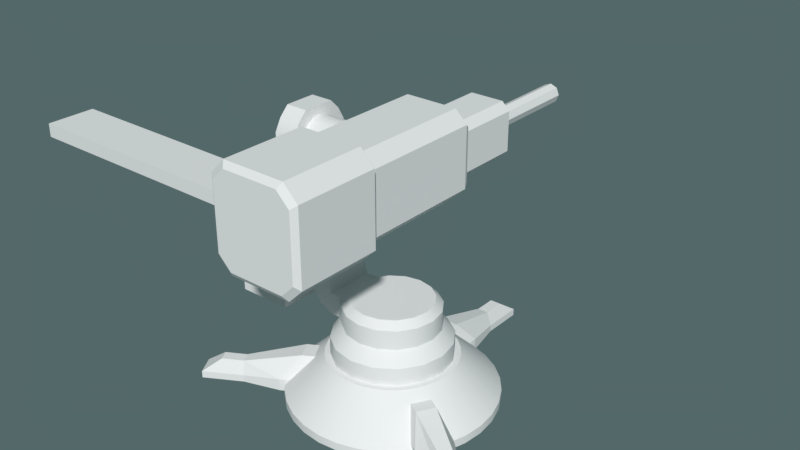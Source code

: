 # Source: 2.blend  (saved by Blender 2.79.0; exported with 4.5.12 LTS)
import bpy
from mathutils import Matrix  # noqa: F401  (used for matrix-valued properties, if any)

bpy.ops.wm.read_factory_settings(use_empty=True)
scene = bpy.context.scene
scene.name = 'Scene'

# ---- collections
col_collection_1 = bpy.data.collections.new('Collection 1'); scene.collection.children.link(col_collection_1)

# ---- node groups
ng_auto_smooth = bpy.data.node_groups.new('Auto Smooth', 'GeometryNodeTree')
_s = ng_auto_smooth.interface.new_socket(name='Geometry', in_out='OUTPUT', socket_type='NodeSocketGeometry')
_s = ng_auto_smooth.interface.new_socket(name='Geometry', in_out='INPUT', socket_type='NodeSocketGeometry')
_s = ng_auto_smooth.interface.new_socket(name='Angle', in_out='INPUT', socket_type='NodeSocketFloat')
_s.subtype = 'ANGLE'
_s.min_value = 0.0
_s.max_value = 3.142
ng_auto_smooth.is_modifier = True
_N = ng_auto_smooth.nodes; _L = ng_auto_smooth.links
n0 = _N.new('NodeGroupOutput'); n0.name = 'Group Output'; n0.location = (480, -100)
n1 = _N.new('NodeGroupInput'); n1.name = 'Group Input'; n1.location = (-420, -300)
n2 = _N.new('NodeGroupInput'); n2.name = 'Group Input.001'; n2.location = (-60, -100)
n3 = _N.new('GeometryNodeSetShadeSmooth'); n3.name = 'Set Shade Smooth'; n3.location = (120, -100)
n3.domain = 'EDGE'
n4 = _N.new('GeometryNodeSetShadeSmooth'); n4.name = 'Set Shade Smooth.001'; n4.location = (300, -100)
n5 = _N.new('GeometryNodeInputMeshEdgeAngle'); n5.name = 'Edge Angle'; n5.location = (-420, -220)
n6 = _N.new('GeometryNodeInputEdgeSmooth'); n6.name = 'Is Edge Smooth'; n6.location = (-60, -160)
n7 = _N.new('GeometryNodeInputShadeSmooth'); n7.name = 'Is Face Smooth'; n7.location = (-240, -340)
n8 = _N.new('FunctionNodeBooleanMath'); n8.name = 'Boolean Math'; n8.location = (-60, -220)
n9 = _N.new('FunctionNodeCompare'); n9.name = 'Compare'; n9.location = (-240, -180)
n9.operation = 'LESS_EQUAL'
_L.new(n5.outputs[0], n9.inputs[0])
_L.new(n4.outputs[0], n0.inputs[0])
_L.new(n1.outputs[1], n9.inputs[1])
_L.new(n9.outputs[0], n8.inputs[0])
_L.new(n7.outputs[0], n8.inputs[1])
_L.new(n2.outputs[0], n3.inputs[0])
_L.new(n6.outputs[0], n3.inputs[1])
_L.new(n3.outputs[0], n4.inputs[0])
_L.new(n8.outputs[0], n3.inputs[2])
n0.is_active_output = True

# ---- world
world_world = bpy.data.worlds.new('World'); scene.world = world_world
world_world.use_nodes = True; world_world.node_tree.nodes.clear()
_N = world_world.node_tree.nodes; _L = world_world.node_tree.links
n0 = _N.new('ShaderNodeOutputWorld'); n0.name = 'World Output'; n0.location = (300, 300)
n1 = _N.new('ShaderNodeBackground'); n1.name = 'Background'; n1.location = (10, 300)
n1.inputs[0].default_value = (0.08774, 0.1385, 0.1414, 1.0)
_L.new(n1.outputs[0], n0.inputs[0])
n0.is_active_output = True
world_world.color = (0.05088, 0.05088, 0.05088)
world_world.use_sun_shadow = False
world_world.sun_shadow_jitter_overblur = 0.0
world_world.cycles.sampling_method = 'MANUAL'

# ---- meshes
me_cube_007 = bpy.data.meshes.new('Cube.007')
me_cube_007.from_pydata([(-21.46, -1.0, -0.6086), (-21.46, -1.0, 0.6086), (-21.46, 1.0, -0.6086), (-21.46, 1.0, 0.6086), (2.173, -1.0, -0.6086), (2.173, -1.0, 0.6086), (2.173, 1.0, -0.6086), (2.173, 1.0, 0.6086), (0.5403, 1.0, -0.6086), (-1.608, 1.0, -0.6086), (-3.756, 1.0, -0.6086), (-5.905, 1.0, -0.6086), (-8.053, 1.0, -0.6086), (-10.2, 1.0, -0.6086), (-12.35, 1.0, -0.6086), (-14.5, 1.0, -0.6086), (-16.65, 1.0, -0.6086), (-18.79, 1.0, -0.6086), (-18.79, 1.0, 0.6086), (-16.65, 1.0, 0.6086), (-14.5, 1.0, 0.6086), (-12.35, 1.0, 0.6086), (-10.2, 1.0, 0.6086), (-8.053, 1.0, 0.6086), (-5.905, 1.0, 0.6086), (-3.756, 1.0, 0.6086), (-1.608, 1.0, 0.6086), (0.5403, 1.0, 0.6086), (-18.79, -1.0, -0.6086), (-16.65, -1.0, -0.6086), (-14.5, -1.0, -0.6086), (-12.35, -1.0, -0.6086), (-10.2, -1.0, -0.6086), (-8.053, -1.0, -0.6086), (-5.905, -1.0, -0.6086), (-3.756, -1.0, -0.6086), (-1.608, -1.0, -0.6086), (0.5403, -1.0, -0.6086), (0.5403, -1.0, 0.6086), (-1.608, -1.0, 0.6086), (-3.756, -1.0, 0.6086), (-5.905, -1.0, 0.6086), (-8.053, -1.0, 0.6086), (-10.2, -1.0, 0.6086), (-12.35, -1.0, 0.6086), (-14.5, -1.0, 0.6086), (-16.65, -1.0, 0.6086), (-18.79, -1.0, 0.6086)], [], [(0, 1, 3, 2), (8, 27, 7, 6), (6, 7, 5, 4), (28, 47, 1, 0), (8, 6, 4, 37), (18, 3, 1, 47), (7, 27, 38, 5), (27, 26, 39, 38), (26, 25, 40, 39), (25, 24, 41, 40), (24, 23, 42, 41), (23, 22, 43, 42), (22, 21, 44, 43), (21, 20, 45, 44), (20, 19, 46, 45), (19, 18, 47, 46), (2, 17, 28, 0), (17, 16, 29, 28), (16, 15, 30, 29), (15, 14, 31, 30), (14, 13, 32, 31), (13, 12, 33, 32), (12, 11, 34, 33), (11, 10, 35, 34), (10, 9, 36, 35), (9, 8, 37, 36), (4, 5, 38, 37), (37, 38, 39, 36), (36, 39, 40, 35), (35, 40, 41, 34), (34, 41, 42, 33), (33, 42, 43, 32), (32, 43, 44, 31), (31, 44, 45, 30), (30, 45, 46, 29), (29, 46, 47, 28), (2, 3, 18, 17), (17, 18, 19, 16), (16, 19, 20, 15), (15, 20, 21, 14), (14, 21, 22, 13), (13, 22, 23, 12), (12, 23, 24, 11), (11, 24, 25, 10), (10, 25, 26, 9), (9, 26, 27, 8)])
me_cube_007.polygons.foreach_set('use_smooth', [True] * 46)
me_cube_007.use_remesh_preserve_volume = False
me_cube_007.use_remesh_preserve_attributes = False
me_cube_007.use_mirror_vertex_groups = False
me_cube_007.update()
me_cube_001 = bpy.data.meshes.new('Cube.001')
me_cube_001.from_pydata([(0.1522, 0.2269, -0.08837), (0.1189, 0.2269, -0.1216), (-0.05869, 0.2269, 0.07554), (-0.02541, 0.2269, 0.1088), (-0.02541, 0.2269, -0.1216), (-0.05869, 0.2269, -0.08837), (0.1189, 0.2269, 0.1088), (0.1522, 0.2269, 0.07554), (0.1777, -0.2951, 0.1202), (0.1263, -0.2951, 0.1717), (0.1263, -0.2951, -0.1845), (0.1777, -0.2951, -0.1331), (-0.09678, -0.2951, 0.1717), (-0.1482, -0.2951, 0.1202), (-0.1482, -0.2951, -0.1331), (-0.09678, -0.2951, -0.1845), (0.1062, -0.2951, 0.1396), (0.1484, -0.2951, 0.09742), (-0.07669, -0.2951, -0.1524), (-0.1189, -0.2951, -0.1103), (-0.1189, -0.2951, 0.09742), (-0.07669, -0.2951, 0.1396), (0.1484, -0.2951, -0.1103), (0.1062, -0.2951, -0.1524), (0.1062, -0.3326, 0.1396), (0.1484, -0.3326, 0.09742), (-0.07669, -0.3326, -0.1524), (-0.1189, -0.3326, -0.1103), (-0.1189, -0.3326, 0.09742), (-0.07669, -0.3326, 0.1396), (0.1484, -0.3326, -0.1103), (0.1062, -0.3326, -0.1524), (0.1471, -0.3326, 0.2048), (0.2081, -0.3326, 0.1438), (-0.1175, -0.3326, -0.2176), (-0.1785, -0.3326, -0.1566), (-0.1785, -0.3326, 0.1438), (-0.1175, -0.3326, 0.2048), (0.2081, -0.3326, -0.1566), (0.1471, -0.3326, -0.2176), (0.1471, -0.6844, 0.2048), (0.2081, -0.6844, 0.1438), (-0.1175, -0.6844, -0.2176), (-0.1785, -0.6844, -0.1566), (-0.1785, -0.6844, 0.1438), (-0.1175, -0.6844, 0.2048), (0.2081, -0.6844, -0.1566), (0.1471, -0.6844, -0.2176), (0.1321, -0.7019, 0.1809), (0.1862, -0.7019, 0.1268), (-0.1026, -0.7019, -0.1938), (-0.1567, -0.7019, -0.1397), (-0.1567, -0.7019, 0.1268), (-0.1026, -0.7019, 0.1809), (0.1862, -0.7019, -0.1397), (0.1321, -0.7019, -0.1938), (0.04667, 0.9644, 0.03485), (0.04667, 0.5188, 0.03485), (0.07579, 0.9644, 0.02279), (0.07579, 0.5188, 0.02279), (0.08785, 0.9644, -0.006329), (0.08785, 0.5188, -0.006329), (0.07579, 0.9644, -0.03545), (0.07579, 0.5188, -0.03545), (0.04667, 0.9644, -0.04751), (0.04667, 0.5188, -0.04751), (0.01756, 0.9644, -0.03545), (0.01756, 0.5188, -0.03545), (0.005495, 0.9644, -0.006329), (0.005495, 0.5188, -0.006329), (0.01756, 0.9644, 0.02279), (0.01756, 0.5188, 0.02279), (0.1233, 0.2269, 0.1462), (0.1263, 0.2038, 0.1717), (0.1777, 0.2038, 0.1202), (0.1674, 0.2269, 0.1021), (0.1674, 0.2269, -0.1149), (0.1777, 0.2038, -0.1331), (0.1263, 0.2038, -0.1845), (0.1233, 0.2269, -0.159), (-0.132, 0.2269, 0.1021), (-0.1482, 0.2038, 0.1202), (-0.09678, 0.2038, 0.1717), (-0.08791, 0.2269, 0.1462), (-0.08791, 0.2269, -0.159), (-0.09678, 0.2038, -0.1845), (-0.1482, 0.2038, -0.1331), (-0.132, 0.2269, -0.1149), (0.1094, 0.5313, -0.09854), (0.1189, 0.5081, -0.1216), (-0.02541, 0.5081, -0.1216), (-0.01584, 0.5313, -0.09854), (0.1189, 0.5081, 0.1088), (0.1094, 0.5313, 0.0857), (-0.01584, 0.5313, 0.0857), (-0.02541, 0.5081, 0.1088), (0.1291, 0.5313, -0.0788), (0.1522, 0.5081, -0.08837), (0.1522, 0.5081, 0.07554), (0.1291, 0.5313, 0.06596), (-0.05869, 0.5081, -0.08837), (-0.03558, 0.5313, -0.0788), (-0.03558, 0.5313, 0.06596), (-0.05869, 0.5081, 0.07554), (-0.1621, -0.3633, -0.0893), (-0.1621, -0.3633, 0.07646), (-0.1621, -0.6537, -0.0893), (-0.1621, -0.6537, 0.07646), (-0.2444, -0.3997, 0.0435), (-0.2444, -0.3997, -0.05634), (-0.2444, -0.6173, 0.0435), (-0.2444, -0.6173, -0.05634), (-0.2082, -0.01827, 0.0639), (-0.2082, 0.01827, 0.0639), (-0.1404, -0.01827, 0.0639), (-0.1404, -0.01827, 0.1005), (-0.1404, 0.01827, 0.0639), (-0.1404, 0.01827, 0.1005), (-0.2082, -0.0462, -0.04778), (-0.2082, -0.06448, -0.01613), (-0.1404, -0.0462, -0.04778), (-0.1404, -0.07786, -0.06605), (-0.1404, -0.06448, -0.01613), (-0.1404, -0.09613, -0.0344), (-0.2082, 0.06448, -0.01612), (-0.2082, 0.0462, -0.04778), (-0.1404, 0.06448, -0.01612), (-0.1404, 0.09613, -0.0344), (-0.1404, 0.0462, -0.04778), (-0.1404, 0.07786, -0.06605)], [], [(85, 15, 14, 86), (76, 79, 1, 0), (7, 0, 97, 98), (79, 84, 4, 1), (9, 12, 21, 16), (87, 80, 2, 5), (73, 82, 12, 9), (1, 4, 90, 89), (14, 13, 81, 86), (85, 78, 10, 15), (75, 76, 0, 7), (73, 9, 8, 74), (80, 83, 3, 2), (77, 74, 8, 11), (72, 75, 7, 6), (10, 78, 77, 11), (84, 87, 5, 4), (12, 82, 81, 13), (0, 1, 89, 97), (2, 3, 95, 103), (6, 7, 98, 92), (3, 6, 92, 95), (4, 5, 100, 90), (5, 2, 103, 100), (91, 101, 102, 94, 93, 99, 96, 88), (18, 23, 31, 26), (14, 15, 18, 19), (8, 9, 16, 17), (15, 10, 23, 18), (13, 14, 19, 20), (10, 11, 22, 23), (11, 8, 17, 22), (12, 13, 20, 21), (27, 26, 34, 35), (16, 21, 29, 24), (21, 20, 28, 29), (17, 16, 24, 25), (20, 19, 27, 28), (22, 17, 25, 30), (23, 22, 30, 31), (19, 18, 26, 27), (36, 35, 43, 44), (26, 31, 39, 34), (24, 29, 37, 32), (29, 28, 36, 37), (25, 24, 32, 33), (28, 27, 35, 36), (30, 25, 33, 38), (31, 30, 38, 39), (45, 44, 52, 53), (38, 33, 41, 46), (39, 38, 46, 47), (35, 34, 42, 43), (34, 39, 47, 42), (32, 37, 45, 40), (37, 36, 44, 45), (33, 32, 40, 41), (55, 54, 49, 48, 53, 52, 51, 50), (41, 40, 48, 49), (44, 43, 51, 52), (46, 41, 49, 54), (47, 46, 54, 55), (43, 42, 50, 51), (42, 47, 55, 50), (40, 45, 53, 48), (56, 57, 59, 58), (58, 59, 61, 60), (60, 61, 63, 62), (62, 63, 65, 64), (64, 65, 67, 66), (66, 67, 69, 68), (59, 57, 71, 69, 67, 65, 63, 61), (68, 69, 71, 70), (70, 71, 57, 56), (56, 58, 60, 62, 64, 66, 68, 70), (75, 72, 73, 74), (87, 84, 85, 86), (83, 80, 81, 82), (79, 76, 77, 78), (72, 83, 82, 73), (76, 75, 74, 77), (78, 85, 84, 79), (86, 81, 80, 87), (89, 90, 91, 88), (93, 94, 95, 92), (88, 96, 97, 89), (99, 93, 92, 98), (101, 91, 90, 100), (94, 102, 103, 95), (100, 103, 102, 101), (96, 99, 98, 97), (83, 72, 6, 3), (105, 107, 106, 104), (108, 109, 111, 110), (106, 111, 109, 104), (104, 109, 108, 105), (105, 108, 110, 107), (107, 110, 111, 106), (113, 117, 116), (116, 117, 115, 114), (114, 115, 112), (113, 116, 114, 112), (117, 113, 112, 115), (119, 123, 122), (122, 123, 121, 120), (120, 121, 118), (119, 122, 120, 118), (123, 119, 118, 121), (125, 129, 128), (128, 129, 127, 126), (126, 127, 124), (125, 128, 126, 124), (129, 125, 124, 127)])
me_cube_001.use_remesh_preserve_volume = False
me_cube_001.use_remesh_preserve_attributes = False
me_cube_001.use_mirror_vertex_groups = False
me_cube_001.update()
me_circle_001 = bpy.data.meshes.new('Circle.001')
me_circle_001.from_pydata([(-2.494e-08, 0.2448, 0.1642), (-0.09369, 0.2262, 0.1642), (-0.1731, 0.1731, 0.1642), (-0.2262, 0.09369, 0.1642), (-0.2448, -4.392e-09, 0.1642), (-0.2262, -0.09369, 0.1642), (-0.1731, -0.1731, 0.1642), (-0.09369, -0.2262, 0.1642), (-6.191e-08, -0.2448, 0.1642), (0.09369, -0.2262, 0.1642), (0.1731, -0.1731, 0.1642), (0.2262, -0.09369, 0.1642), (0.2448, 9.23e-09, 0.1642), (0.2262, 0.09369, 0.1642), (0.1731, 0.1731, 0.1642), (0.09369, 0.2262, 0.1642), (-2.376e-08, 0.2448, 0.2658), (-0.09369, 0.2262, 0.2658), (-0.1731, 0.1731, 0.2658), (-0.2262, 0.09369, 0.2658), (-0.2448, -4.392e-09, 0.2658), (-0.2262, -0.09369, 0.2658), (-0.1731, -0.1731, 0.2658), (-0.09369, -0.2262, 0.2658), (-6.073e-08, -0.2448, 0.2658), (0.09369, -0.2262, 0.2658), (0.1731, -0.1731, 0.2658), (0.2262, -0.09369, 0.2658), (0.2448, 9.23e-09, 0.2658), (0.2262, 0.09369, 0.2658), (0.1731, 0.1731, 0.2658), (0.09369, 0.2262, 0.2658), (-1.784e-08, 0.1975, 0.3202), (-0.07558, 0.1825, 0.3202), (-0.1397, 0.1397, 0.3202), (-0.1825, 0.1068, 0.3202), (-0.1975, 8.891e-10, 0.3202), (-0.1825, -0.1068, 0.3202), (-0.1397, -0.1397, 0.3202), (-0.07558, -0.1825, 0.3202), (-4.766e-08, -0.1975, 0.3202), (0.07558, -0.1825, 0.3202), (0.1397, -0.1397, 0.3202), (0.1825, -0.07558, 0.3202), (0.1975, 1.188e-08, 0.3202), (0.1825, 0.07558, 0.3202), (0.1397, 0.1397, 0.3202), (0.07558, 0.1825, 0.3202), (-1.377e-08, 0.1975, 0.4005), (-0.07558, 0.1825, 0.4005), (-0.1397, 0.1397, 0.4005), (-0.1825, 0.1068, 0.4083), (-0.1975, 8.891e-10, 0.4083), (-0.1825, -0.1068, 0.4083), (-0.1397, -0.1397, 0.4005), (-0.07558, -0.1825, 0.4005), (-4.359e-08, -0.1975, 0.4005), (0.07558, -0.1825, 0.4005), (0.1397, -0.1397, 0.4005), (0.1825, -0.07558, 0.4005), (0.1975, 1.188e-08, 0.4005), (0.1825, 0.07558, 0.4005), (0.1397, 0.1397, 0.4005), (0.07558, 0.1825, 0.4005), (-0.2317, -1.032e-09, 0.3202), (-0.2317, 0.1068, 0.3202), (-0.2317, -0.1068, 0.3202), (-0.2214, -1.032e-09, 0.4084), (-0.2214, 0.1068, 0.4084), (-0.2214, -0.1068, 0.4084), (-0.06432, 0.1553, 0.4308), (-1.699e-08, 0.1681, 0.4308), (-0.1189, 0.1189, 0.4308), (-0.1553, 0.06432, 0.4308), (-0.1681, 1.312e-09, 0.4308), (-0.1553, -0.06432, 0.4308), (-0.1189, -0.1189, 0.4308), (-0.06432, -0.1553, 0.4308), (-4.237e-08, -0.1681, 0.4308), (0.06432, -0.1553, 0.4308), (0.1189, -0.1189, 0.4308), (0.1553, -0.06432, 0.4308), (0.1681, 1.066e-08, 0.4308), (0.1553, 0.06432, 0.4308), (0.1189, 0.1189, 0.4308), (0.06432, 0.1553, 0.4308), (-0.2797, -5.126e-09, 0.3506), (-0.2797, 0.1068, 0.3506), (-0.2797, -0.1068, 0.3506), (-0.3171, -1.032e-09, 0.4005), (-0.3171, 0.1068, 0.4005), (-0.3171, -0.1068, 0.4005), (-0.3587, -1.032e-09, 0.8277), (-0.3587, 0.1068, 0.8277), (-0.3587, -0.1068, 0.8277), (-0.4544, -1.032e-09, 0.8198), (-0.4544, 0.1068, 0.8198), (-0.4544, -0.1068, 0.8198), (-0.3587, -1.032e-09, 1.124), (-0.4544, -1.032e-09, 1.124), (-0.3587, 0.1068, 1.084), (-0.3587, 0.06735, 1.124), (-0.3587, -0.06735, 1.124), (-0.3587, -0.1068, 1.084), (-0.4544, 0.06735, 1.124), (-0.4544, 0.1068, 1.084), (-0.4544, -0.1068, 1.084), (-0.4544, -0.06735, 1.124), (-0.2505, -0.08898, 0.9994), (-0.4755, -0.08898, 0.9994), (-0.2505, -0.0822, 1.033), (-0.4755, -0.0822, 1.033), (-0.2505, -0.06292, 1.062), (-0.4755, -0.06292, 1.062), (-0.2505, -0.03405, 1.082), (-0.4755, -0.03405, 1.082), (-0.2505, 1.557e-08, 1.088), (-0.4755, -8.343e-09, 1.088), (-0.2505, 0.03405, 1.082), (-0.4755, 0.03405, 1.082), (-0.2505, 0.06292, 1.062), (-0.4755, 0.06292, 1.062), (-0.2505, 0.0822, 1.033), (-0.4755, 0.0822, 1.033), (-0.2505, 0.08898, 0.9994), (-0.4755, 0.08898, 0.9994), (-0.2505, 0.0822, 0.9654), (-0.4755, 0.0822, 0.9654), (-0.2505, 0.06292, 0.9365), (-0.4755, 0.06292, 0.9365), (-0.2505, 0.03405, 0.9172), (-0.4755, 0.03405, 0.9172), (-0.2505, 3.948e-08, 0.9104), (-0.4755, 1.557e-08, 0.9104), (-0.2505, -0.03405, 0.9172), (-0.4755, -0.03405, 0.9172), (-0.2505, -0.06292, 0.9365), (-0.4755, -0.06292, 0.9365), (-0.2505, -0.0822, 0.9654), (-0.4755, -0.0822, 0.9654), (-0.3587, -0.135, 0.8773), (-0.4544, -0.135, 0.8725), (-0.4544, 0.135, 0.8725), (-0.3587, 0.135, 0.8773), (-0.4544, -0.135, 1.033), (-0.3587, -0.135, 1.033), (-0.3587, 0.135, 1.033), (-0.4544, 0.135, 1.033), (-0.4892, -0.05784, 1.023), (-0.4892, -0.0626, 0.9994), (-0.4892, -0.04427, 1.044), (-0.4892, -0.02396, 1.057), (-0.4892, -7.664e-09, 1.062), (-0.4892, 0.02396, 1.057), (-0.4892, 0.04427, 1.044), (-0.4892, 0.05784, 1.023), (-0.4892, 0.0626, 0.9994), (-0.4892, 0.05784, 0.9755), (-0.4892, 0.04427, 0.9552), (-0.4892, 0.02396, 0.9416), (-0.4892, 9.158e-09, 0.9368), (-0.4892, -0.02396, 0.9416), (-0.4892, -0.04427, 0.9552), (-0.4892, -0.05784, 0.9755), (-0.2505, -0.07151, 0.9994), (-0.2505, -0.06606, 1.027), (-0.2505, -0.05056, 1.05), (-0.2505, -0.02736, 1.065), (-0.2505, 1.864e-08, 1.071), (-0.2505, 0.02736, 1.065), (-0.2505, 0.05056, 1.05), (-0.2505, 0.06606, 1.027), (-0.2505, 0.07151, 0.9994), (-0.2505, 0.06606, 0.9721), (-0.2505, 0.05056, 0.9489), (-0.2505, 0.02736, 0.9334), (-0.2505, 3.785e-08, 0.9279), (-0.2505, -0.02736, 0.9334), (-0.2505, -0.05056, 0.9489), (-0.2505, -0.06606, 0.9721), (-0.06121, -0.07151, 0.9994), (-0.06121, -0.06606, 1.027), (-0.06121, -0.05056, 1.05), (-0.06121, -0.02736, 1.065), (-0.06121, 1.864e-08, 1.071), (-0.06121, 0.02736, 1.065), (-0.06121, 0.05056, 1.05), (-0.06121, 0.06606, 1.027), (-0.06121, 0.07151, 0.9994), (-0.06121, 0.06606, 0.9721), (-0.06121, 0.05056, 0.9489), (-0.06121, 0.02736, 0.9334), (-0.06121, 3.785e-08, 0.9279), (-0.06121, -0.02736, 0.9334), (-0.06121, -0.05056, 0.9489), (-0.06121, -0.06606, 0.9721)], [], [(1, 0, 15, 14, 13, 12, 11, 10, 9, 8, 7, 6, 5, 4, 3, 2), (17, 18, 34, 33), (9, 10, 26, 25), (2, 3, 19, 18), (10, 11, 27, 26), (3, 4, 20, 19), (11, 12, 28, 27), (4, 5, 21, 20), (12, 13, 29, 28), (5, 6, 22, 21), (13, 14, 30, 29), (6, 7, 23, 22), (14, 15, 31, 30), (7, 8, 24, 23), (0, 1, 17, 16), (15, 0, 16, 31), (8, 9, 25, 24), (1, 2, 18, 17), (38, 39, 55, 54), (25, 26, 42, 41), (18, 19, 35, 34), (26, 27, 43, 42), (19, 20, 36, 35), (27, 28, 44, 43), (20, 21, 37, 36), (28, 29, 45, 44), (21, 22, 38, 37), (29, 30, 46, 45), (22, 23, 39, 38), (30, 31, 47, 46), (23, 24, 40, 39), (16, 17, 33, 32), (31, 16, 32, 47), (24, 25, 41, 40), (59, 60, 82, 81), (46, 47, 63, 62), (39, 40, 56, 55), (32, 33, 49, 48), (47, 32, 48, 63), (40, 41, 57, 56), (33, 34, 50, 49), (41, 42, 58, 57), (34, 35, 51, 50), (42, 43, 59, 58), (52, 51, 68, 67), (43, 44, 60, 59), (36, 37, 66, 64), (44, 45, 61, 60), (37, 38, 54, 53), (45, 46, 62, 61), (66, 69, 91, 88), (64, 66, 88, 86), (37, 53, 69, 66), (51, 35, 65, 68), (35, 36, 64, 65), (53, 52, 67, 69), (70, 72, 73, 74, 75, 76, 77, 78, 79, 80, 81, 82, 83, 84, 85, 71), (52, 53, 75, 74), (60, 61, 83, 82), (53, 54, 76, 75), (61, 62, 84, 83), (54, 55, 77, 76), (62, 63, 85, 84), (55, 56, 78, 77), (48, 49, 70, 71), (63, 48, 71, 85), (56, 57, 79, 78), (49, 50, 72, 70), (57, 58, 80, 79), (50, 51, 73, 72), (58, 59, 81, 80), (51, 52, 74, 73), (87, 86, 89, 90), (86, 88, 91, 89), (68, 65, 87, 90), (91, 69, 94, 97), (65, 64, 86, 87), (68, 90, 96, 93), (94, 92, 98, 102, 103), (98, 101, 104, 99), (67, 68, 93, 92), (90, 89, 95, 96), (69, 67, 92, 94), (89, 91, 97, 95), (96, 105, 147, 142), (93, 96, 142, 143), (102, 98, 99, 107), (96, 95, 99, 104, 105), (95, 97, 106, 107, 99), (102, 107, 106, 103), (104, 101, 100, 105), (92, 93, 100, 101, 98), (108, 110, 111, 109), (110, 112, 113, 111), (112, 114, 115, 113), (114, 116, 117, 115), (116, 118, 119, 117), (118, 120, 121, 119), (120, 122, 123, 121), (122, 124, 125, 123), (124, 126, 127, 125), (126, 128, 129, 127), (128, 130, 131, 129), (130, 132, 133, 131), (132, 134, 135, 133), (134, 136, 137, 135), (111, 113, 150, 148), (136, 138, 139, 137), (138, 108, 109, 139), (114, 112, 166, 167), (143, 142, 147, 146), (141, 140, 145, 144), (105, 100, 146, 147), (103, 106, 144, 145), (94, 103, 145, 140), (97, 94, 140, 141), (100, 93, 143, 146), (106, 97, 141, 144), (148, 150, 151, 152, 153, 154, 155, 156, 157, 158, 159, 160, 161, 162, 163, 149), (121, 123, 155, 154), (131, 133, 160, 159), (117, 119, 153, 152), (127, 129, 158, 157), (137, 139, 163, 162), (113, 115, 151, 150), (123, 125, 156, 155), (109, 111, 148, 149), (133, 135, 161, 160), (119, 121, 154, 153), (129, 131, 159, 158), (139, 109, 149, 163), (115, 117, 152, 151), (125, 127, 157, 156), (135, 137, 162, 161), (179, 178, 194, 195), (124, 122, 171, 172), (110, 108, 164, 165), (134, 132, 176, 177), (120, 118, 169, 170), (130, 128, 174, 175), (108, 138, 179, 164), (116, 114, 167, 168), (126, 124, 172, 173), (136, 134, 177, 178), (112, 110, 165, 166), (122, 120, 170, 171), (132, 130, 175, 176), (118, 116, 168, 169), (128, 126, 173, 174), (138, 136, 178, 179), (180, 195, 194, 193, 192, 191, 190, 189, 188, 187, 186, 185, 184, 183, 182, 181), (172, 171, 187, 188), (165, 164, 180, 181), (164, 179, 195, 180), (173, 172, 188, 189), (166, 165, 181, 182), (174, 173, 189, 190), (167, 166, 182, 183), (175, 174, 190, 191), (168, 167, 183, 184), (176, 175, 191, 192), (169, 168, 184, 185), (177, 176, 192, 193), (170, 169, 185, 186), (178, 177, 193, 194), (171, 170, 186, 187)])
me_circle_001.polygons.foreach_set('use_smooth', [True] * 166)
_k = set([(148, 149), (148, 150), (149, 163), (150, 151), (151, 152), (152, 153), (153, 154), (154, 155), (155, 156), (156, 157), (157, 158), (158, 159), (159, 160), (160, 161), (161, 162), (162, 163)])
me_circle_001.attributes.new('sharp_edge', 'BOOLEAN', 'EDGE').data.foreach_set('value', [ (min(e.vertices), max(e.vertices)) in _k for e in me_circle_001.edges])
me_circle_001.use_remesh_preserve_volume = False
me_circle_001.use_remesh_preserve_attributes = False
me_circle_001.use_mirror_vertex_groups = False
me_circle_001.update()
me_circle = bpy.data.meshes.new('Circle')
me_circle.from_pydata([(-6.506e-08, 0.4313, -0.002064), (-0.08414, 0.423, -0.002064), (-0.165, 0.3985, -0.002064), (-0.2396, 0.3586, -0.002064), (-0.305, 0.305, -0.002064), (-0.3586, 0.2396, -0.002064), (-0.3985, 0.165, -0.002064), (-0.423, 0.08414, -0.002064), (-0.4313, 1.958e-07, -0.002064), (-0.423, -0.08414, -0.002064), (-0.3985, -0.165, -0.002064), (-0.3586, -0.2396, -0.002064), (-0.305, -0.305, -0.002064), (-0.2396, -0.3586, -0.002064), (-0.165, -0.3985, -0.002064), (-0.08414, -0.423, -0.002064), (7.548e-08, -0.4313, -0.002064), (0.08414, -0.423, -0.002064), (0.165, -0.3985, -0.002064), (0.2396, -0.3586, -0.002064), (0.305, -0.305, -0.002064), (0.3586, -0.2396, -0.002064), (0.3985, -0.165, -0.002064), (0.423, -0.08414, -0.002064), (0.4313, 5.797e-07, -0.002064), (0.423, 0.08414, -0.002064), (0.3985, 0.165, -0.002064), (0.3586, 0.2396, -0.002064), (0.305, 0.305, -0.002064), (0.2396, 0.3586, -0.002064), (0.165, 0.3985, -0.002064), (0.08414, 0.423, -0.002064), (-6.506e-08, 0.4313, 0.03215), (-0.08414, 0.423, 0.03215), (-0.165, 0.3985, 0.03215), (-0.2396, 0.3586, 0.03215), (-0.305, 0.305, 0.03215), (-0.3586, 0.2396, 0.03215), (-0.3985, 0.165, 0.03215), (-0.423, 0.08414, 0.03215), (-0.4313, 1.958e-07, 0.03215), (-0.423, -0.08414, 0.03215), (-0.3985, -0.165, 0.03215), (-0.3586, -0.2396, 0.03215), (-0.305, -0.305, 0.03215), (-0.2396, -0.3586, 0.03215), (-0.165, -0.3985, 0.03215), (-0.08414, -0.423, 0.03215), (7.548e-08, -0.4313, 0.03215), (0.08414, -0.423, 0.03215), (0.165, -0.3985, 0.03215), (0.2396, -0.3586, 0.03215), (0.305, -0.305, 0.03215), (0.3586, -0.2396, 0.03215), (0.3985, -0.165, 0.03215), (0.423, -0.08414, 0.03215), (0.4313, 5.797e-07, 0.03215), (0.423, 0.08414, 0.03215), (0.3985, 0.165, 0.03215), (0.3586, 0.2396, 0.03215), (0.305, 0.305, 0.03215), (0.2396, 0.3586, 0.03215), (0.165, 0.3985, 0.03215), (0.08414, 0.423, 0.03215), (-8.637e-08, 0.268, 0.1894), (-0.05229, 0.2629, 0.1894), (-0.1026, 0.2476, 0.1894), (-0.1489, 0.2229, 0.1894), (-0.1895, 0.1895, 0.1894), (-0.2229, 0.1489, 0.1894), (-0.2476, 0.1026, 0.1894), (-0.2629, 0.05229, 0.1894), (-0.268, 2.314e-07, 0.1894), (-0.2629, -0.05229, 0.1894), (-0.2476, -0.1026, 0.1894), (-0.2229, -0.1489, 0.1894), (-0.1895, -0.1895, 0.1894), (-0.1489, -0.2229, 0.1894), (-0.1026, -0.2476, 0.1894), (-0.05229, -0.2629, 0.1894), (9.647e-10, -0.268, 0.1894), (0.05229, -0.2629, 0.1894), (0.1026, -0.2476, 0.1894), (0.1489, -0.2229, 0.1894), (0.1895, -0.1895, 0.1894), (0.2229, -0.1489, 0.1894), (0.2476, -0.1026, 0.1894), (0.2629, -0.05229, 0.1894), (0.268, 4.7e-07, 0.1894), (0.2629, 0.05229, 0.1894), (0.2476, 0.1026, 0.1894), (0.2229, 0.1489, 0.1894), (0.1895, 0.1895, 0.1894), (0.1489, 0.2229, 0.1894), (0.1026, 0.2476, 0.1894), (0.05229, 0.2629, 0.1894)], [], [(1, 0, 31, 30, 29, 28, 27, 26, 25, 24, 23, 22, 21, 20, 19, 18, 17, 16, 15, 14, 13, 12, 11, 10, 9, 8, 7, 6, 5, 4, 3, 2), (53, 54, 86, 85), (26, 27, 59, 58), (13, 14, 46, 45), (0, 1, 33, 32), (27, 28, 60, 59), (14, 15, 47, 46), (1, 2, 34, 33), (28, 29, 61, 60), (15, 16, 48, 47), (2, 3, 35, 34), (29, 30, 62, 61), (16, 17, 49, 48), (3, 4, 36, 35), (30, 31, 63, 62), (17, 18, 50, 49), (4, 5, 37, 36), (31, 0, 32, 63), (18, 19, 51, 50), (5, 6, 38, 37), (19, 20, 52, 51), (6, 7, 39, 38), (20, 21, 53, 52), (7, 8, 40, 39), (21, 22, 54, 53), (8, 9, 41, 40), (22, 23, 55, 54), (9, 10, 42, 41), (23, 24, 56, 55), (10, 11, 43, 42), (24, 25, 57, 56), (11, 12, 44, 43), (25, 26, 58, 57), (12, 13, 45, 44), (65, 66, 67, 68, 69, 70, 71, 72, 73, 74, 75, 76, 77, 78, 79, 80, 81, 82, 83, 84, 85, 86, 87, 88, 89, 90, 91, 92, 93, 94, 95, 64), (40, 41, 73, 72), (54, 55, 87, 86), (41, 42, 74, 73), (55, 56, 88, 87), (42, 43, 75, 74), (56, 57, 89, 88), (43, 44, 76, 75), (57, 58, 90, 89), (44, 45, 77, 76), (58, 59, 91, 90), (45, 46, 78, 77), (32, 33, 65, 64), (59, 60, 92, 91), (46, 47, 79, 78), (33, 34, 66, 65), (60, 61, 93, 92), (47, 48, 80, 79), (34, 35, 67, 66), (61, 62, 94, 93), (48, 49, 81, 80), (35, 36, 68, 67), (62, 63, 95, 94), (49, 50, 82, 81), (36, 37, 69, 68), (63, 32, 64, 95), (50, 51, 83, 82), (37, 38, 70, 69), (51, 52, 84, 83), (38, 39, 71, 70), (52, 53, 85, 84), (39, 40, 72, 71)])
me_circle.polygons.foreach_set('use_smooth', [True] * 66)
_k = set([(64, 65), (64, 95), (65, 66), (66, 67), (67, 68), (68, 69), (69, 70), (70, 71), (71, 72), (72, 73), (73, 74), (74, 75), (75, 76), (76, 77), (77, 78), (78, 79), (79, 80), (80, 81), (81, 82), (82, 83), (83, 84), (84, 85), (85, 86), (86, 87), (87, 88), (88, 89), (89, 90), (90, 91), (91, 92), (92, 93), (93, 94), (94, 95)])
me_circle.attributes.new('sharp_edge', 'BOOLEAN', 'EDGE').data.foreach_set('value', [ (min(e.vertices), max(e.vertices)) in _k for e in me_circle.edges])
me_circle.use_remesh_preserve_volume = False
me_circle.use_remesh_preserve_attributes = False
me_circle.use_mirror_vertex_groups = False
me_circle.update()
me_cube_005 = bpy.data.meshes.new('Cube.005')
me_cube_005.from_pydata([(-0.1652, -0.2046, -0.192), (-0.1652, -0.2046, 0.1133), (-0.1652, 0.2046, -0.192), (-0.1652, 0.2046, 0.1133), (0.06505, -0.2046, -0.192), (0.06505, -0.2046, 0.1133), (0.06505, 0.2046, -0.192), (0.06505, 0.2046, 0.1133)], [], [(0, 1, 3, 2), (2, 3, 7, 6), (6, 7, 5, 4), (4, 5, 1, 0), (2, 6, 4, 0), (7, 3, 1, 5)])
me_cube_005.use_remesh_preserve_volume = False
me_cube_005.use_remesh_preserve_attributes = False
me_cube_005.use_mirror_vertex_groups = False
me_cube_005.update()
me_cube_003 = bpy.data.meshes.new('Cube.003')
me_cube_003.from_pydata([(-0.07658, 0.2934, -0.002), (-0.04067, 0.2934, 0.1512), (-0.07658, 0.4465, -0.002), (-0.04067, 0.3577, 0.1512), (0.07658, 0.2934, -0.002), (0.04067, 0.2934, 0.1512), (0.07658, 0.4465, -0.002), (0.04067, 0.3577, 0.1512), (-0.07658, 0.2934, 0.05045), (-0.07658, 0.4465, 0.05045), (0.07658, 0.4465, 0.05045), (0.07658, 0.2934, 0.05045), (-0.0439, 0.6049, 0.02831), (-0.0439, 0.6049, -0.001754), (0.0439, 0.6049, -0.001754), (-0.02331, 0.6049, 0.08605), (0.02331, 0.6049, 0.08605), (0.0439, 0.6049, 0.02831), (-0.0439, 0.7798, 0.02831), (-0.0439, 0.7798, -0.001754), (0.0439, 0.7798, -0.001754), (-0.02331, 0.698, 0.08605), (0.02331, 0.698, 0.08605), (0.0439, 0.7798, 0.02831), (0.2924, -0.08035, -0.002), (0.2744, -0.1114, 0.1512), (0.425, -0.1569, -0.002), (0.3301, -0.1436, 0.1512), (0.2158, -0.213, -0.002), (0.2337, -0.1819, 0.1512), (0.3484, -0.2896, -0.002), (0.2894, -0.2141, 0.1512), (0.2924, -0.08035, 0.05045), (0.425, -0.1569, 0.05045), (0.3484, -0.2896, 0.05045), (0.2158, -0.213, 0.05045), (0.5458, -0.2644, 0.02831), (0.5458, -0.2644, -0.001754), (0.502, -0.3405, -0.001754), (0.5356, -0.2822, 0.08605), (0.5122, -0.3226, 0.08605), (0.502, -0.3405, 0.02831), (0.6973, -0.3518, 0.02831), (0.6973, -0.3518, -0.001754), (0.6534, -0.4279, -0.001754), (0.6161, -0.3288, 0.08605), (0.5928, -0.3691, 0.08605), (0.6534, -0.4279, 0.02831), (-0.2157, -0.213, -0.002), (-0.2337, -0.1819, 0.1512), (-0.3484, -0.2896, -0.002), (-0.2894, -0.2141, 0.1512), (-0.2923, -0.08039, -0.002), (-0.2744, -0.1115, 0.1512), (-0.425, -0.157, -0.002), (-0.3301, -0.1437, 0.1512), (-0.2157, -0.213, 0.05045), (-0.3484, -0.2896, 0.05045), (-0.425, -0.157, 0.05045), (-0.2923, -0.08039, 0.05045), (-0.5019, -0.3405, 0.02831), (-0.5019, -0.3405, -0.001754), (-0.5458, -0.2645, -0.001754), (-0.5122, -0.3227, 0.08605), (-0.5355, -0.2823, 0.08605), (-0.5458, -0.2645, 0.02831), (-0.6533, -0.428, 0.02831), (-0.6533, -0.428, -0.001754), (-0.6972, -0.3519, -0.001754), (-0.5928, -0.3692, 0.08605), (-0.6161, -0.3288, 0.08605), (-0.6972, -0.3519, 0.02831)], [], [(8, 1, 3, 9), (7, 10, 17, 16), (10, 7, 5, 11), (11, 5, 1, 8), (2, 6, 4, 0), (7, 3, 1, 5), (4, 11, 8, 0), (6, 10, 11, 4), (3, 7, 16, 15), (0, 8, 9, 2), (13, 12, 18, 19), (15, 16, 22, 21), (2, 9, 12, 13), (10, 6, 14, 17), (6, 2, 13, 14), (9, 3, 15, 12), (18, 21, 22, 23), (19, 18, 23, 20), (16, 17, 23, 22), (17, 14, 20, 23), (14, 13, 19, 20), (12, 15, 21, 18), (32, 25, 27, 33), (31, 34, 41, 40), (34, 31, 29, 35), (35, 29, 25, 32), (26, 30, 28, 24), (31, 27, 25, 29), (28, 35, 32, 24), (30, 34, 35, 28), (27, 31, 40, 39), (24, 32, 33, 26), (37, 36, 42, 43), (39, 40, 46, 45), (26, 33, 36, 37), (34, 30, 38, 41), (30, 26, 37, 38), (33, 27, 39, 36), (42, 45, 46, 47), (43, 42, 47, 44), (40, 41, 47, 46), (41, 38, 44, 47), (38, 37, 43, 44), (36, 39, 45, 42), (56, 49, 51, 57), (55, 58, 65, 64), (58, 55, 53, 59), (59, 53, 49, 56), (50, 54, 52, 48), (55, 51, 49, 53), (52, 59, 56, 48), (54, 58, 59, 52), (51, 55, 64, 63), (48, 56, 57, 50), (61, 60, 66, 67), (63, 64, 70, 69), (50, 57, 60, 61), (58, 54, 62, 65), (54, 50, 61, 62), (57, 51, 63, 60), (66, 69, 70, 71), (67, 66, 71, 68), (64, 65, 71, 70), (65, 62, 68, 71), (62, 61, 67, 68), (60, 63, 69, 66)])
me_cube_003.use_remesh_preserve_volume = False
me_cube_003.use_remesh_preserve_attributes = False
me_cube_003.use_mirror_vertex_groups = False
me_cube_003.update()
arm_armature_003 = bpy.data.armatures.new('Armature.003')  # bones are not reproduced

# ---- objects
ob_armature_001 = bpy.data.objects.new('Armature.001', arm_armature_003)
ob_cube_003 = bpy.data.objects.new('Cube.003', me_cube_007)
ob_cube = bpy.data.objects.new('Cube', me_cube_001)
ob_circle_001 = bpy.data.objects.new('Circle.001', me_circle_001)
ob_circle = bpy.data.objects.new('Circle', me_circle)
ob_cube_002 = bpy.data.objects.new('Cube.002', me_cube_005)
ob_cube_001 = bpy.data.objects.new('Cube.001', me_cube_003)

# ---- transforms, parenting, visibility, modifiers, constraints
ob_armature_001.location = (0.0, 0.0, 0.0)
ob_armature_001.show_in_front = True
ob_armature_001.lineart.crease_threshold = 0.0
ob_cube_003.parent = ob_armature_001
ob_cube_003.location = (-0.2387, -0.5089, 0.9946)
ob_cube_003.scale = (0.04492, 0.1009, 0.04492)
ob_cube_003.lineart.crease_threshold = 0.0
_vg = ob_cube_003.vertex_groups.new(name='Bone')
_vg = ob_cube_003.vertex_groups.new(name='Bone.001')
_vg = ob_cube_003.vertex_groups.new(name='Bone.002')
_vg = ob_cube_003.vertex_groups.new(name='Bone.010')
for _i, _w in zip([4, 5, 6, 7, 8, 9, 10, 25, 26, 27, 35, 36, 37, 38, 39, 40], [0.919, 0.9092, 0.907, 0.9162, 0.8026, 0.1742, 0.03776, 0.038, 0.175, 0.804, 0.03662, 0.1719, 0.8076, 0.8052, 0.1721, 0.03678]): _vg.add([_i], _w, 'REPLACE')
_vg = ob_cube_003.vertex_groups.new(name='Bone.003')
for _i, _w in zip([4, 5, 6, 7, 8, 9, 10, 11, 24, 25, 26, 27, 34, 35, 36, 37, 38, 39, 40, 41], [0.06372, 0.07139, 0.07284, 0.06564, 0.1546, 0.6465, 0.1402, 0.02988, 0.03001, 0.1405, 0.6454, 0.1534, 0.02905, 0.1386, 0.6517, 0.1514, 0.1532, 0.651, 0.139, 0.02919]): _vg.add([_i], _w, 'REPLACE')
_vg = ob_cube_003.vertex_groups.new(name='Bone.004')
for _i, _w in zip([8, 9, 10, 11, 24, 25, 26, 27, 34, 35, 36, 37, 38, 39, 40, 41], [0.01701, 0.1402, 0.643, 0.1371, 0.1374, 0.642, 0.1404, 0.01664, 0.1357, 0.6485, 0.1386, 0.0145, 0.01544, 0.139, 0.6475, 0.1359]): _vg.add([_i], _w, 'REPLACE')
_vg = ob_cube_003.vertex_groups.new(name='Bone.005')
for _i, _w in zip([9, 10, 11, 12, 13, 22, 23, 24, 25, 26, 32, 33, 34, 35, 36, 39, 40, 41, 42, 43], [0.01778, 0.1555, 0.7165, 0.4765, 0.1034, 0.1037, 0.4763, 0.7157, 0.1559, 0.01808, 0.1017, 0.4773, 0.7211, 0.1535, 0.01576, 0.01612, 0.1539, 0.7203, 0.4772, 0.102]): _vg.add([_i], _w, 'REPLACE')
_vg = ob_cube_003.vertex_groups.new(name='Bone.006')
for _i, _w in zip([11, 12, 13, 14, 15, 20, 21, 22, 23, 24, 30, 31, 32, 33, 34, 41, 42, 43, 44, 45], [0.1034, 0.4765, 0.7165, 0.1555, 0.01745, 0.01777, 0.1559, 0.7157, 0.4763, 0.1037, 0.01547, 0.1535, 0.7211, 0.4773, 0.1017, 0.102, 0.4772, 0.7203, 0.1539, 0.01581]): _vg.add([_i], _w, 'REPLACE')
_vg = ob_cube_003.vertex_groups.new(name='Bone.007')
for _i, _w in zip([13, 14, 15, 16, 19, 20, 21, 22, 29, 30, 31, 32, 43, 44, 45, 46], [0.1371, 0.6428, 0.1395, 0.01051, 0.01086, 0.1398, 0.6419, 0.1373, 0.008851, 0.138, 0.6483, 0.1356, 0.1359, 0.6474, 0.1383, 0.009201]): _vg.add([_i], _w, 'REPLACE')
_vg = ob_cube_003.vertex_groups.new(name='Bone.009')
for _i, _w in zip([13, 14, 15, 16, 17, 18, 19, 20, 21, 22, 28, 29, 30, 31, 32, 43, 44, 45, 46, 47], [0.009467, 0.1395, 0.6433, 0.1396, 0.009919, 0.01231, 0.1401, 0.6424, 0.1398, 0.009736, 0.008789, 0.1381, 0.6489, 0.138, 0.007836, 0.008117, 0.1383, 0.6479, 0.1386, 0.01088]): _vg.add([_i], _w, 'REPLACE')
_vg = ob_cube_003.vertex_groups.new(name='Bone.011')
for _i, _w in zip([0, 1, 2, 3, 14, 15, 16, 17, 18, 19, 20, 21, 28, 29, 30, 31, 44, 45, 46, 47], [0.05773, 0.09135, 0.04678, 0.08752, 0.01053, 0.1396, 0.6432, 0.1382, 0.1433, 0.643, 0.14, 0.01085, 0.1378, 0.6489, 0.1381, 0.008861, 0.009185, 0.1385, 0.6486, 0.1424]): _vg.add([_i], _w, 'REPLACE')
_vg = ob_cube_003.vertex_groups.new(name='Bone.012')
for _i, _w in zip([0, 1, 2, 3, 15, 16, 17, 18, 19, 20, 28, 29, 30, 45, 46, 47], [0.9266, 0.8837, 0.9382, 0.8883, 0.02737, 0.1786, 0.8236, 0.8169, 0.178, 0.02743, 0.8248, 0.1755, 0.02483, 0.02495, 0.1751, 0.8189]): _vg.add([_i], _w, 'REPLACE')
_vg = ob_cube_003.vertex_groups.new(name='Bone.008')
_m = ob_cube_003.modifiers.new('Armature', 'ARMATURE')
_m.object = ob_armature_001
_m = ob_cube_003.modifiers.new('Auto Smooth', 'NODES')
_m.node_group = ng_auto_smooth
_gi = [s.identifier for s in ng_auto_smooth.interface.items_tree if s.item_type == 'SOCKET' and s.in_out == 'INPUT']
_m[_gi[1]] = 0.5236  # Angle
ob_cube.parent = ob_armature_001
ob_cube.location = (0.0, 0.0, 1.0)
ob_cube.lineart.crease_threshold = 0.0
_vg = ob_cube.vertex_groups.new(name='Bone.002')
for _i, _w in zip([0, 1, 2, 3, 4, 5, 6, 7, 8, 9, 10, 11, 12, 13, 14, 15, 16, 17, 18, 19, 20, 21, 22, 23, 24, 25, 26, 27, 28, 29, 30, 31, 32, 33, 34, 35, 36, 37, 38, 39, 40, 41, 42, 43, 44, 45, 46, 47, 48, 49, 50, 51, 52, 53, 54, 55, 56, 57, 58, 59, 60, 61, 62, 63, 64, 65, 66, 67, 68, 69, 70, 71, 72, 73, 74, 75, 76, 77, 78, 79, 80, 81, 82, 83, 84, 85, 86, 87, 88, 89, 90, 91, 92, 93, 94, 95, 96, 97, 98, 99, 100, 101, 102, 103, 104, 105, 106, 107, 108, 109, 110, 111, 112, 113, 114, 115, 116, 117, 118, 119, 120, 121, 122, 123, 124, 125, 126, 127, 128, 129], [1.0, 0.9909, 1.0, 1.0, 0.9931, 0.9951, 1.0, 1.0, 1.0, 1.0, 1.0, 1.0, 1.0, 1.0, 1.0, 1.0, 1.0, 1.0, 1.0, 1.0, 1.0, 1.0, 1.0, 1.0, 1.0, 1.0, 1.0, 1.0, 1.0, 1.0, 1.0, 1.0, 1.0, 1.0, 1.0, 1.0, 1.0, 1.0, 1.0, 1.0, 1.0, 1.0, 1.0, 1.0, 1.0, 1.0, 1.0, 1.0, 1.0, 1.0, 1.0, 1.0, 1.0, 1.0, 1.0, 1.0, 1.0, 1.0, 1.0, 1.0, 1.0, 1.0, 1.0, 1.0, 1.0, 1.0, 1.0, 1.0, 1.0, 1.0, 1.0, 1.0, 1.0, 1.0, 1.0, 1.0, 1.0, 0.9794, 0.9782, 0.984, 1.0, 0.9813, 0.9808, 1.0, 0.9854, 0.9799, 0.98, 0.9844, 1.0, 1.0, 1.0, 1.0, 1.0, 1.0, 1.0, 1.0, 1.0, 1.0, 1.0, 1.0, 1.0, 1.0, 1.0, 0.9997, 1.0, 1.0, 1.0, 1.0, 1.0, 1.0, 1.0, 1.0, 1.0, 1.0, 1.0, 1.0, 1.0, 1.0, 1.0, 1.0, 1.0, 1.0, 1.0, 1.0, 1.0, 1.0, 1.0, 1.0, 1.0, 1.0]): _vg.add([_i], _w, 'REPLACE')
_m = ob_cube.modifiers.new('Armature', 'ARMATURE')
_m.object = ob_armature_001
_m = ob_cube.modifiers.new('Auto Smooth', 'NODES')
_m.node_group = ng_auto_smooth
_gi = [s.identifier for s in ng_auto_smooth.interface.items_tree if s.item_type == 'SOCKET' and s.in_out == 'INPUT']
_m[_gi[1]] = 0.5236  # Angle
ob_circle_001.parent = ob_armature_001
ob_circle_001.location = (0.0, 0.0, 0.0)
ob_circle_001.lineart.crease_threshold = 0.0
_vg = ob_circle_001.vertex_groups.new(name='Bone.001')
_vg.add([0, 1, 2, 3, 4, 5, 6, 7, 8, 9, 10, 11, 12, 13, 14, 15, 16, 17, 18, 19, 20, 21, 22, 23, 24, 25, 26, 27, 28, 29, 30, 31, 32, 33, 34, 35, 36, 37, 38, 39, 40, 41, 42, 43, 44, 45, 46, 47, 48, 49, 50, 51, 52, 53, 54, 55, 56, 57, 58, 59, 60, 61, 62, 63, 64, 65, 66, 67, 68, 69, 70, 71, 72, 73, 74, 75, 76, 77, 78, 79, 80, 81, 82, 83, 84, 85, 86, 87, 88, 89, 90, 91, 92, 93, 94, 95, 96, 97, 98, 99, 100, 101, 102, 103, 104, 105, 106, 107, 108, 109, 110, 111, 112, 113, 114, 115, 116, 117, 118, 119, 120, 121, 122, 123, 124, 125, 126, 127, 128, 129, 130, 131, 132, 133, 134, 135, 136, 137, 138, 139, 140, 141, 142, 143, 144, 145, 146, 147, 148, 149, 150, 151, 152, 153, 154, 155, 156, 157, 158, 159, 160, 161, 162, 163, 164, 165, 166, 167, 168, 169, 170, 171, 172, 173, 174, 175, 176, 177, 178, 179, 180, 181, 182, 183, 184, 185, 186, 187, 188, 189, 190, 191, 192, 193, 194, 195], 1.0, 'REPLACE')
_m = ob_circle_001.modifiers.new('Armature', 'ARMATURE')
_m.object = ob_armature_001
_m = ob_circle_001.modifiers.new('Auto Smooth', 'NODES')
_m.node_group = ng_auto_smooth
_gi = [s.identifier for s in ng_auto_smooth.interface.items_tree if s.item_type == 'SOCKET' and s.in_out == 'INPUT']
_m[_gi[1]] = 0.5236  # Angle
ob_circle.parent = ob_armature_001
ob_circle.location = (0.0, 0.0, 0.0)
ob_circle.lineart.crease_threshold = 0.0
_vg = ob_circle.vertex_groups.new(name='Bone')
_vg.add([0, 1, 2, 3, 4, 5, 6, 7, 8, 9, 10, 11, 12, 13, 14, 15, 16, 17, 18, 19, 20, 21, 22, 23, 24, 25, 26, 27, 28, 29, 30, 31, 32, 33, 34, 35, 36, 37, 38, 39, 40, 41, 42, 43, 44, 45, 46, 47, 48, 49, 50, 51, 52, 53, 54, 55, 56, 57, 58, 59, 60, 61, 62, 63, 64, 65, 66, 67, 68, 69, 70, 71, 72, 73, 74, 75, 76, 77, 78, 79, 80, 81, 82, 83, 84, 85, 86, 87, 88, 89, 90, 91, 92, 93, 94, 95], 1.0, 'REPLACE')
_m = ob_circle.modifiers.new('Armature', 'ARMATURE')
_m.object = ob_armature_001
_m = ob_circle.modifiers.new('Auto Smooth', 'NODES')
_m.node_group = ng_auto_smooth
_gi = [s.identifier for s in ng_auto_smooth.interface.items_tree if s.item_type == 'SOCKET' and s.in_out == 'INPUT']
_m[_gi[1]] = 0.5236  # Angle
ob_cube_002.parent = ob_armature_001
ob_cube_002.location = (-0.4703, 0.02224, 0.5026)
ob_cube_002.lineart.crease_threshold = 0.0
_vg = ob_cube_002.vertex_groups.new(name='Bone.001')
_vg.add([0, 1, 2, 3, 4, 5, 6, 7], 1.0, 'REPLACE')
_m = ob_cube_002.modifiers.new('Armature', 'ARMATURE')
_m.object = ob_armature_001
ob_cube_001.parent = ob_armature_001
ob_cube_001.location = (0.0, 0.0, 0.0)
ob_cube_001.lineart.crease_threshold = 0.0
_vg = ob_cube_001.vertex_groups.new(name='Bone')
for _i, _w in zip([0, 1, 2, 3, 4, 5, 6, 7, 8, 9, 10, 11, 12, 13, 14, 15, 16, 17, 18, 19, 20, 21, 22, 23, 24, 25, 26, 27, 28, 29, 30, 31, 32, 33, 34, 35, 36, 37, 38, 39, 40, 41, 42, 43, 44, 45, 46, 47, 48, 49, 50, 51, 52, 53, 54, 55, 56, 57, 58, 59, 60, 61, 62, 63, 64, 65, 66, 67, 68, 69, 70, 71], [0.1381, 0.1779, 0.1334, 0.1978, 0.1352, 0.1782, 0.1341, 0.1939, 0.1482, 0.1464, 0.1486, 0.1447, 0.1352, 0.1316, 0.1314, 0.146, 0.1465, 0.1346, 0.1257, 0.1245, 0.1244, 0.1344, 0.1354, 0.1251, 0.6844, 0.6969, 0.6537, 0.6998, 0.6647, 0.6962, 0.6504, 0.697, 0.6883, 0.6735, 0.6702, 0.6768, 0.6574, 0.6522, 0.6525, 0.6641, 0.6641, 0.6577, 0.6586, 0.6557, 0.6619, 0.661, 0.6625, 0.6627, 0.6844, 0.6969, 0.6537, 0.6998, 0.6647, 0.6962, 0.6504, 0.697, 0.6883, 0.6735, 0.6702, 0.6768, 0.6574, 0.6522, 0.6525, 0.6641, 0.6641, 0.6577, 0.6586, 0.6557, 0.6619, 0.661, 0.6625, 0.6627]): _vg.add([_i], _w, 'REPLACE')
_m = ob_cube_001.modifiers.new('Armature', 'ARMATURE')
_m.object = ob_armature_001

# ---- collection membership
col_collection_1.objects.link(ob_armature_001)
col_collection_1.objects.link(ob_cube_003)
col_collection_1.objects.link(ob_cube)
col_collection_1.objects.link(ob_circle_001)
col_collection_1.objects.link(ob_circle)
col_collection_1.objects.link(ob_cube_002)
col_collection_1.objects.link(ob_cube_001)

# ---- scene / render settings (as saved in the file)
scene.frame_start = 1; scene.frame_end = 300; scene.frame_set(0)
scene.render.engine = 'CYCLES'
scene.render.resolution_percentage = 70
scene.render.fps = 60
scene.render.dither_intensity = 0.0
scene.cycles.use_denoising = False
scene.cycles.samples = 128
scene.cycles.sampling_pattern = 'TABULATED_SOBOL'
scene.cycles.use_adaptive_sampling = False
scene.cycles.use_light_tree = False
scene.cycles.blur_glossy = 0.0
scene.cycles.sample_clamp_indirect = 0.0
scene.view_settings.view_transform = 'Standard'
bpy.context.view_layer.update()

# ---- added for rendering (the .blend has no active camera and no usable light): camera, sun
cam_auto = bpy.data.cameras.new('AutoCamera')
cam_auto.lens = 50.0
cam_auto.sensor_width = 36.0
cam_auto.clip_end = 1000.0
ob_auto_camera = bpy.data.objects.new('AutoCamera', cam_auto)
scene.collection.objects.link(ob_auto_camera)
ob_auto_camera.location = (2.36097, -2.78977, 2.61222)
ob_auto_camera.rotation_euler = (1.09748, -7.21219e-08, 0.694738)
scene.camera = ob_auto_camera
light_auto_sun = bpy.data.lights.new('AutoSun', 'SUN')
light_auto_sun.energy = 3.0
light_auto_sun.angle = 0.0523599
ob_auto_sun = bpy.data.objects.new('AutoSun', light_auto_sun)
scene.collection.objects.link(ob_auto_sun)
ob_auto_sun.rotation_euler = (0.872665, 0.174533, 0.523599)
bpy.context.view_layer.update()
